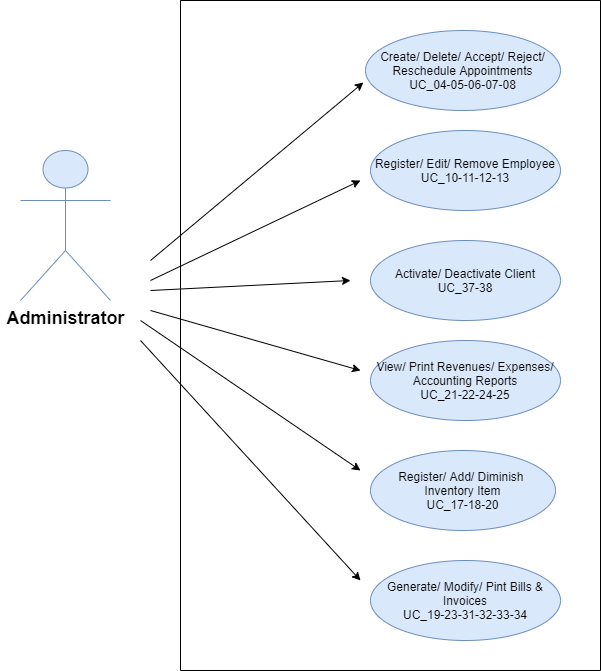

The diagram above was exported from draw.io. Its source (the exported page's mxGraphModel, read from the mxfile embedded in the PNG):
<mxGraphModel dx="782" dy="1638" grid="1" gridSize="10" guides="1" tooltips="1" connect="1" arrows="1" fold="1" page="1" pageScale="1" pageWidth="827" pageHeight="1169" math="0" shadow="0">
  <root>
    <mxCell id="0" />
    <mxCell id="1" parent="0" />
    <mxCell id="mWeJjzWpPpbDOYR_1SjR-1" value="Create/ Delete/ Accept/ Reject/ Reschedule Appointments&lt;br&gt;UC_04-05-06-07-08" style="ellipse;whiteSpace=wrap;html=1;fillColor=#dae8fc;strokeColor=#6c8ebf;" parent="1" vertex="1">
      <mxGeometry x="445" y="10" width="195" height="80" as="geometry" />
    </mxCell>
    <mxCell id="mWeJjzWpPpbDOYR_1SjR-8" value="&lt;b&gt;&lt;font style=&quot;font-size: 18px&quot;&gt;Administrator&lt;/font&gt;&lt;/b&gt;" style="text;html=1;align=center;verticalAlign=middle;resizable=0;points=[];autosize=1;" parent="1" vertex="1">
      <mxGeometry x="80" y="280" width="130" height="35" as="geometry" />
    </mxCell>
    <mxCell id="yWerK1OXRGHd1733tFAO-3" value="&amp;nbsp;" style="text;html=1;align=center;verticalAlign=middle;resizable=0;points=[];autosize=1;" parent="mWeJjzWpPpbDOYR_1SjR-8" vertex="1">
      <mxGeometry x="71" y="15" width="20" height="20" as="geometry" />
    </mxCell>
    <mxCell id="mWeJjzWpPpbDOYR_1SjR-9" value="" style="endArrow=classic;html=1;entryX=-0.011;entryY=0.65;entryDx=0;entryDy=0;entryPerimeter=0;" parent="1" target="mWeJjzWpPpbDOYR_1SjR-1" edge="1">
      <mxGeometry width="50" height="50" relative="1" as="geometry">
        <mxPoint x="230" y="240" as="sourcePoint" />
        <mxPoint x="440" y="100" as="targetPoint" />
        <Array as="points" />
      </mxGeometry>
    </mxCell>
    <mxCell id="mWeJjzWpPpbDOYR_1SjR-15" value="&lt;span style=&quot;color: rgba(0 , 0 , 0 , 0) ; font-family: monospace ; font-size: 0px&quot;&gt;%3CmxGraphModel%3E%3Croot%3E%3CmxCell%20id%3D%220%22%2F%3E%3CmxCell%20id%3D%221%22%20parent%3D%220%22%2F%3E%3CmxCell%20id%3D%222%22%20value%3D%22%22%20style%3D%22endArrow%3Dclassic%3Bhtml%3D1%3BentryX%3D-0.011%3BentryY%3D0.65%3BentryDx%3D0%3BentryDy%3D0%3BentryPerimeter%3D0%3B%22%20edge%3D%221%22%20parent%3D%221%22%3E%3CmxGeometry%20width%3D%2250%22%20height%3D%2250%22%20relative%3D%221%22%20as%3D%22geometry%22%3E%3CmxPoint%20x%3D%22210%22%20y%3D%22260%22%20as%3D%22sourcePoint%22%2F%3E%3CmxPoint%20x%3D%22447.9100000000001%22%20y%3D%2282%22%20as%3D%22targetPoint%22%2F%3E%3CArray%20as%3D%22points%22%2F%3E%3C%2FmxGeometry%3E%3C%2FmxCell%3E%3C%2Froot%3E%3C%2FmxGraphModel%3E&lt;/span&gt;" style="text;html=1;align=center;verticalAlign=middle;resizable=0;points=[];autosize=1;" parent="1" vertex="1">
      <mxGeometry x="372" y="270" width="20" height="20" as="geometry" />
    </mxCell>
    <mxCell id="mWeJjzWpPpbDOYR_1SjR-16" value="" style="endArrow=classic;html=1;" parent="1" edge="1">
      <mxGeometry width="50" height="50" relative="1" as="geometry">
        <mxPoint x="230" y="260" as="sourcePoint" />
        <mxPoint x="440" y="160" as="targetPoint" />
        <Array as="points" />
      </mxGeometry>
    </mxCell>
    <mxCell id="mWeJjzWpPpbDOYR_1SjR-17" value="Activate/ Deactivate Client&lt;br&gt;UC_37-38" style="ellipse;whiteSpace=wrap;html=1;fillColor=#dae8fc;strokeColor=#6c8ebf;" parent="1" vertex="1">
      <mxGeometry x="450" y="220" width="190" height="80" as="geometry" />
    </mxCell>
    <mxCell id="mWeJjzWpPpbDOYR_1SjR-18" value="" style="endArrow=classic;html=1;" parent="1" edge="1">
      <mxGeometry width="50" height="50" relative="1" as="geometry">
        <mxPoint x="230" y="270" as="sourcePoint" />
        <mxPoint x="430" y="260" as="targetPoint" />
        <Array as="points" />
      </mxGeometry>
    </mxCell>
    <mxCell id="mWeJjzWpPpbDOYR_1SjR-19" value="View/ Print Revenues/ Expenses/ Accounting Reports&lt;br&gt;UC_21-22-24-25" style="ellipse;whiteSpace=wrap;html=1;fillColor=#dae8fc;strokeColor=#6c8ebf;" parent="1" vertex="1">
      <mxGeometry x="450" y="320" width="190" height="80" as="geometry" />
    </mxCell>
    <mxCell id="mWeJjzWpPpbDOYR_1SjR-20" value="" style="endArrow=classic;html=1;" parent="1" edge="1">
      <mxGeometry width="50" height="50" relative="1" as="geometry">
        <mxPoint x="230" y="290" as="sourcePoint" />
        <mxPoint x="440" y="350" as="targetPoint" />
      </mxGeometry>
    </mxCell>
    <mxCell id="mWeJjzWpPpbDOYR_1SjR-21" value="" style="endArrow=classic;html=1;" parent="1" edge="1">
      <mxGeometry width="50" height="50" relative="1" as="geometry">
        <mxPoint x="220" y="300" as="sourcePoint" />
        <mxPoint x="440" y="450" as="targetPoint" />
      </mxGeometry>
    </mxCell>
    <mxCell id="mWeJjzWpPpbDOYR_1SjR-22" value="Register/ Add/ Diminish &lt;br&gt;Inventory Item&lt;br&gt;UC_17-18-20&lt;br&gt;" style="ellipse;whiteSpace=wrap;html=1;fillColor=#dae8fc;strokeColor=#6c8ebf;" parent="1" vertex="1">
      <mxGeometry x="450" y="430" width="185" height="80" as="geometry" />
    </mxCell>
    <mxCell id="mWeJjzWpPpbDOYR_1SjR-23" value="Generate/ Modify/ Pint Bills &amp;amp; Invoices&lt;br&gt;UC_19-23-31-32-33-34" style="ellipse;whiteSpace=wrap;html=1;fillColor=#dae8fc;strokeColor=#6c8ebf;" parent="1" vertex="1">
      <mxGeometry x="450" y="540" width="190" height="80" as="geometry" />
    </mxCell>
    <mxCell id="mWeJjzWpPpbDOYR_1SjR-24" value="" style="endArrow=classic;html=1;" parent="1" edge="1">
      <mxGeometry width="50" height="50" relative="1" as="geometry">
        <mxPoint x="220" y="320" as="sourcePoint" />
        <mxPoint x="440" y="560" as="targetPoint" />
      </mxGeometry>
    </mxCell>
    <mxCell id="mWeJjzWpPpbDOYR_1SjR-25" value="" style="shape=umlActor;verticalLabelPosition=bottom;labelBackgroundColor=#ffffff;verticalAlign=top;html=1;fillColor=#dae8fc;strokeColor=#6c8ebf;" parent="1" vertex="1">
      <mxGeometry x="100" y="130" width="90" height="150" as="geometry" />
    </mxCell>
    <mxCell id="yWerK1OXRGHd1733tFAO-2" value="" style="swimlane;startSize=0;" parent="1" vertex="1">
      <mxGeometry x="260" y="-20" width="420" height="670" as="geometry">
        <mxRectangle x="300" y="130" width="50" height="40" as="alternateBounds" />
      </mxGeometry>
    </mxCell>
    <mxCell id="mWeJjzWpPpbDOYR_1SjR-2" value="Register/ Edit/ Remove Employee&lt;br&gt;UC_10-11-12-13" style="ellipse;whiteSpace=wrap;html=1;fillColor=#dae8fc;strokeColor=#6c8ebf;" parent="yWerK1OXRGHd1733tFAO-2" vertex="1">
      <mxGeometry x="190" y="130" width="190" height="80" as="geometry" />
    </mxCell>
  </root>
</mxGraphModel>